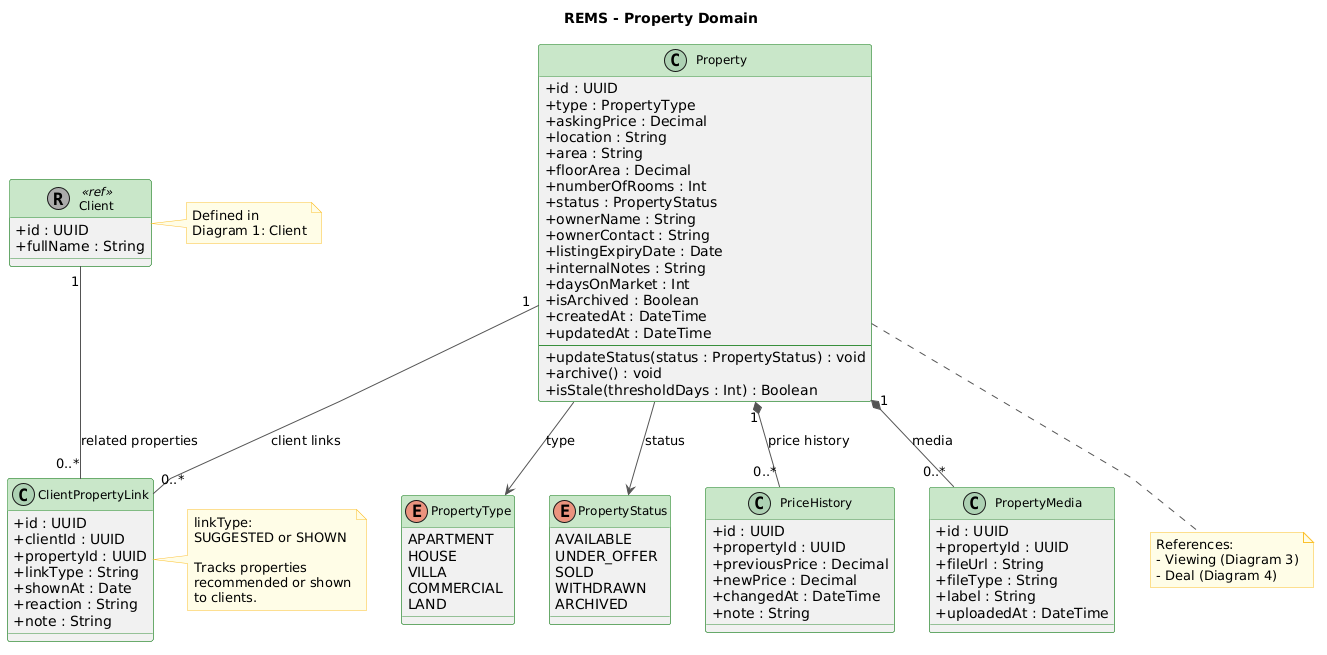

The diagram above was rendered by PlantUML. Its source (embedded in the PNG):
@startuml
'──────────────────────────────────────────────────
' REMS - Property Domain
'──────────────────────────────────────────────────

skinparam classAttributeIconSize 0
skinparam classFontSize 12
skinparam ArrowColor #555555
skinparam classHeaderBackgroundColor #C8E6C9
skinparam classBorderColor #388E3C
skinparam packageBackgroundColor #F1F8F1
skinparam packageBorderColor #388E3C
skinparam noteBackgroundColor #FFFDE7
skinparam noteBorderColor #FBC02D
skinparam linetype polyline

title REMS - Property Domain

' ═══════════════════════════════
' ENUMS
' ═══════════════════════════════

enum PropertyType {
  APARTMENT
  HOUSE
  VILLA
  COMMERCIAL
  LAND
}

enum PropertyStatus {
  AVAILABLE
  UNDER_OFFER
  SOLD
  WITHDRAWN
  ARCHIVED
}

' ═══════════════════════════════
' CLASSES
' ═══════════════════════════════

class Property {
  + id : UUID
  + type : PropertyType
  + askingPrice : Decimal
  + location : String
  + area : String
  + floorArea : Decimal
  + numberOfRooms : Int
  + status : PropertyStatus
  + ownerName : String
  + ownerContact : String
  + listingExpiryDate : Date
  + internalNotes : String
  + daysOnMarket : Int
  + isArchived : Boolean
  + createdAt : DateTime
  + updatedAt : DateTime
  --
  + updateStatus(status : PropertyStatus) : void
  + archive() : void
  + isStale(thresholdDays : Int) : Boolean
}

class PriceHistory {
  + id : UUID
  + propertyId : UUID
  + previousPrice : Decimal
  + newPrice : Decimal
  + changedAt : DateTime
  + note : String
}

class PropertyMedia {
  + id : UUID
  + propertyId : UUID
  + fileUrl : String
  + fileType : String
  + label : String
  + uploadedAt : DateTime
}

class ClientPropertyLink {
  + id : UUID
  + clientId : UUID
  + propertyId : UUID
  + linkType : String
  + shownAt : Date
  + reaction : String
  + note : String
}

note right of ClientPropertyLink
  linkType:
  SUGGESTED or SHOWN

  Tracks properties
  recommended or shown
  to clients.
end note

' ═══════════════════════════════
' CROSS-DIAGRAM STUB
' ═══════════════════════════════

class Client <<(R,#AAAAAA) ref>> {
  + id : UUID
  + fullName : String
}

note right of Client
  Defined in
  Diagram 1: Client
end note

' ═══════════════════════════════
' RELATIONSHIPS
' ═══════════════════════════════

Property "1" *-- "0..*" PriceHistory : price history
Property "1" *-- "0..*" PropertyMedia : media

Property "1" -- "0..*" ClientPropertyLink : client links
Client "1" -- "0..*" ClientPropertyLink : related properties

Property --> PropertyType : type
Property --> PropertyStatus : status

' ═══════════════════════════════
' CROSS-DIAGRAM REFERENCES
' ═══════════════════════════════

note bottom of Property
  References:
  - Viewing (Diagram 3)
  - Deal (Diagram 4)
end note
@enduml